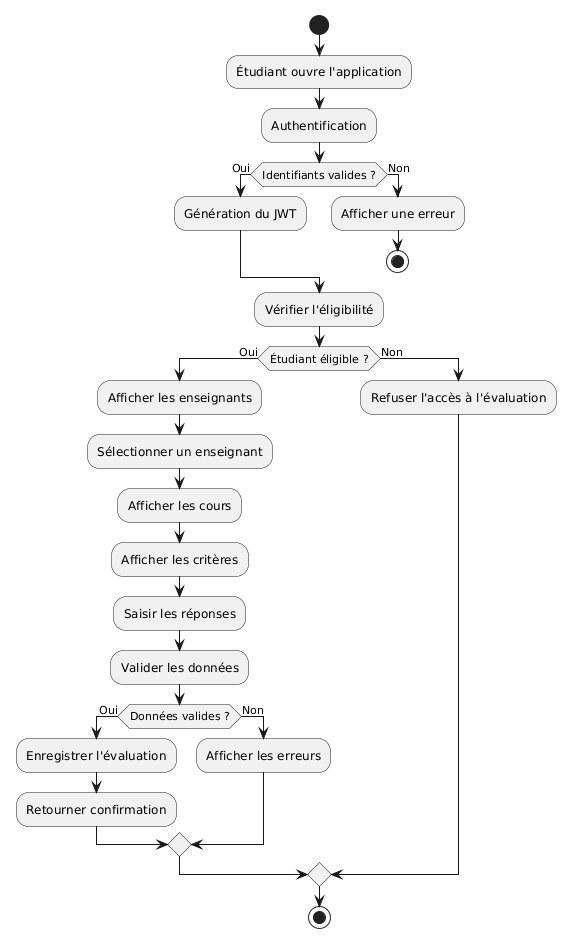

The diagram above was rendered by PlantUML. Its source (embedded in the PNG):
@startuml
start

:Étudiant ouvre l'application;

:Authentification;

if (Identifiants valides ?) then (Oui)
    :Génération du JWT;
else (Non)
    :Afficher une erreur;
    stop
endif

:Vérifier l'éligibilité;

if (Étudiant éligible ?) then (Oui)
    :Afficher les enseignants;
    :Sélectionner un enseignant;
    :Afficher les cours;
    :Afficher les critères;
    :Saisir les réponses;

    :Valider les données;

    if (Données valides ?) then (Oui)
        :Enregistrer l'évaluation;
        :Retourner confirmation;
    else (Non)
        :Afficher les erreurs;
    endif

else (Non)
    :Refuser l'accès à l'évaluation;
endif

stop
@enduml